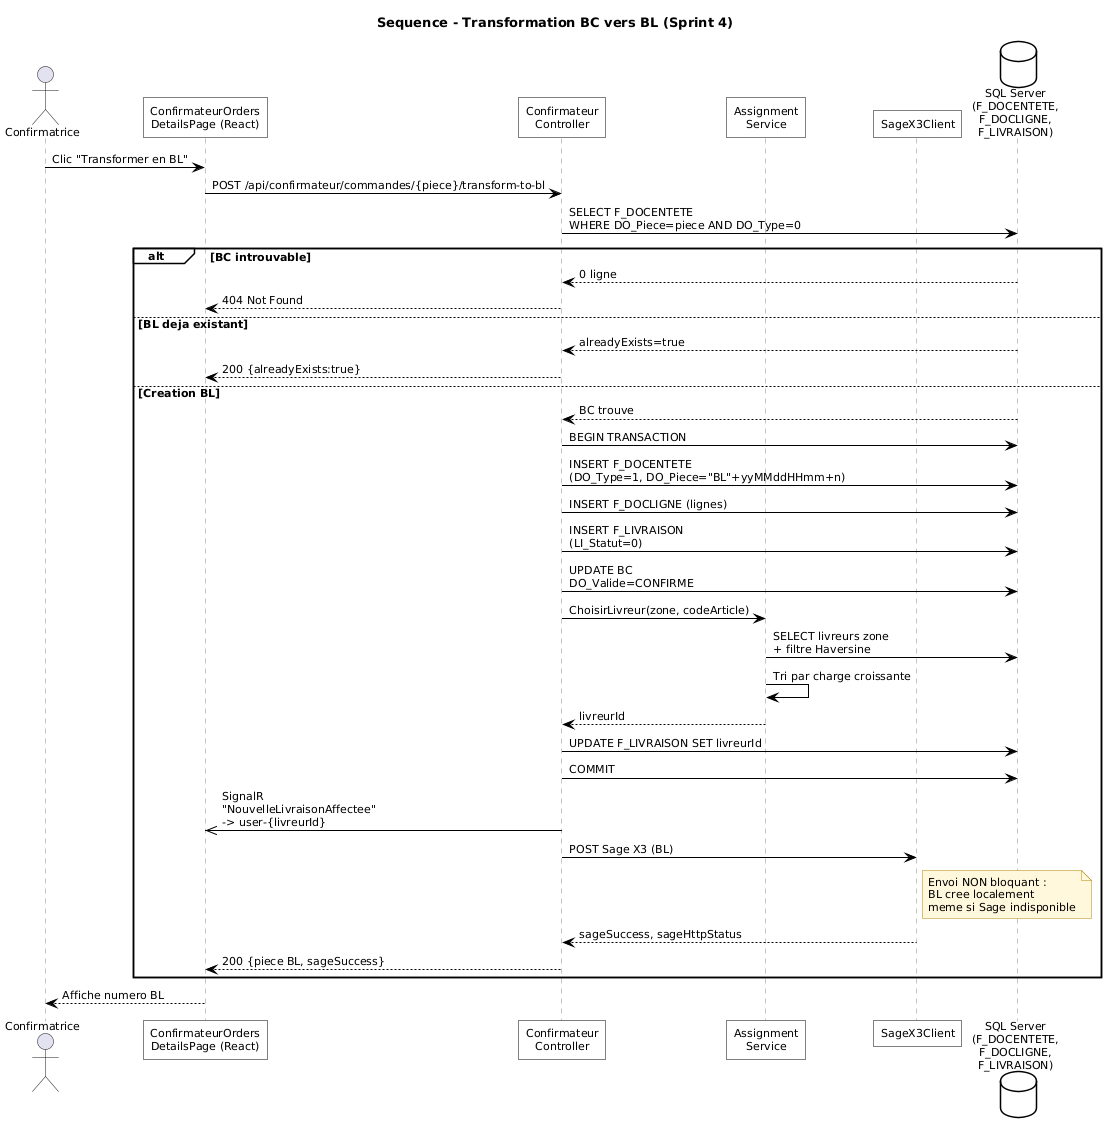

The diagram above was rendered by PlantUML. Its source (embedded in the PNG):
@startuml s4_seq_bctbl
title Sequence - Transformation BC vers BL (Sprint 4)

skinparam backgroundColor #FFFFFF
skinparam shadowing false
skinparam roundCorner 0
skinparam DefaultFontName Arial
skinparam DefaultFontSize 11
skinparam TitleFontSize 13
skinparam TitleFontStyle bold
skinparam ArrowColor #000000
skinparam ParticipantBorderColor #000000
skinparam ParticipantBackgroundColor #FFFFFF
skinparam SequenceLifeLineBorderColor #888888
skinparam SequenceGroupBorderColor #000000
skinparam SequenceGroupBackgroundColor #FFFFFF
skinparam DatabaseBorderColor #000000
skinparam DatabaseBackgroundColor #FFFFFF
skinparam NoteBorderColor #B0860B
skinparam NoteBackgroundColor #FFF8DC

actor "Confirmatrice" as CF
participant "ConfirmateurOrders\nDetailsPage (React)" as UI
participant "Confirmateur\nController" as CT
participant "Assignment\nService" as AS
participant "SageX3Client" as SG
database "SQL Server\n(F_DOCENTETE,\nF_DOCLIGNE,\nF_LIVRAISON)" as DB

CF -> UI : Clic "Transformer en BL"
UI -> CT : POST /api/confirmateur/commandes/{piece}/transform-to-bl
CT -> DB : SELECT F_DOCENTETE\nWHERE DO_Piece=piece AND DO_Type=0

alt BC introuvable
  DB --> CT : 0 ligne
  CT --> UI : 404 Not Found
else BL deja existant
  DB --> CT : alreadyExists=true
  CT --> UI : 200 {alreadyExists:true}
else Creation BL
  DB --> CT : BC trouve
  CT -> DB : BEGIN TRANSACTION
  CT -> DB : INSERT F_DOCENTETE\n(DO_Type=1, DO_Piece="BL"+yyMMddHHmm+n)
  CT -> DB : INSERT F_DOCLIGNE (lignes)
  CT -> DB : INSERT F_LIVRAISON\n(LI_Statut=0)
  CT -> DB : UPDATE BC\nDO_Valide=CONFIRME
  CT -> AS : ChoisirLivreur(zone, codeArticle)
  AS -> DB : SELECT livreurs zone\n+ filtre Haversine
  AS -> AS : Tri par charge croissante
  AS --> CT : livreurId
  CT -> DB : UPDATE F_LIVRAISON SET livreurId
  CT -> DB : COMMIT
  CT ->> UI : SignalR\n"NouvelleLivraisonAffectee"\n-> user-{livreurId}
  CT -> SG : POST Sage X3 (BL)
  note right of SG
    Envoi NON bloquant :
    BL cree localement
    meme si Sage indisponible
  end note
  SG --> CT : sageSuccess, sageHttpStatus
  CT --> UI : 200 {piece BL, sageSuccess}
end

UI --> CF : Affiche numero BL

@enduml